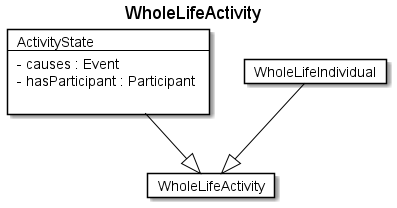

The diagram above was rendered by PlantUML. Its source (embedded in the PNG):
@startuml
Title WholeLifeActivity 

Card WholeLifeActivity #fff [
WholeLifeActivity
]
Card ActivityState #fff [
ActivityState
----
- causes : Event 
- hasParticipant : Participant 

]
ActivityState --|> WholeLifeActivity  #000 
Card WholeLifeIndividual #fff [
WholeLifeIndividual
]
WholeLifeIndividual --|> WholeLifeActivity  #000 
@enduml